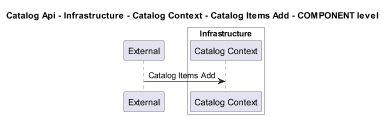

The diagram above was rendered by PlantUML. Its source (embedded in the PNG):
@startuml
!pragma layout smetana
skinparam dpi 60

title Catalog Api - Infrastructure - Catalog Context - Catalog Items Add - COMPONENT level

participant "External" as C4InterFlow.SoftwareSystems.ExternalSystem

box "Catalog Api" #White
    
box "Infrastructure" #White
    participant "Catalog Context" as dotnet.eShop.Architecture.SoftwareSystems.CatalogApi.Containers.Infrastructure.Components.CatalogContext
end box

end box


C4InterFlow.SoftwareSystems.ExternalSystem -> dotnet.eShop.Architecture.SoftwareSystems.CatalogApi.Containers.Infrastructure.Components.CatalogContext : Catalog Items Add


@enduml